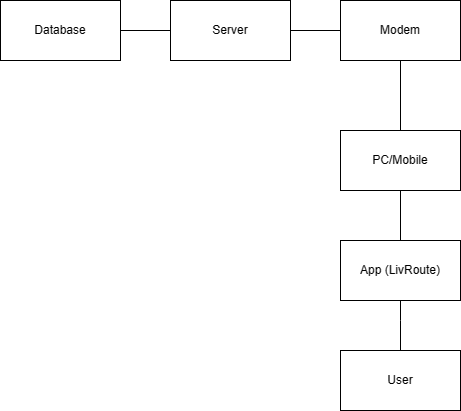

The diagram above was exported from draw.io. Its source (the exported page's mxGraphModel, read from the mxfile embedded in the PNG):
<mxGraphModel dx="1550" dy="1145" grid="1" gridSize="10" guides="1" tooltips="1" connect="1" arrows="1" fold="1" page="1" pageScale="1" pageWidth="850" pageHeight="1100" math="0" shadow="0" extFonts="Permanent Marker^https://fonts.googleapis.com/css?family=Permanent+Marker">
  <root>
    <mxCell id="0" />
    <mxCell id="1" parent="0" />
    <mxCell id="ru3zBncKDVxUVo9gxgYs-7" style="edgeStyle=orthogonalEdgeStyle;rounded=0;orthogonalLoop=1;jettySize=auto;html=1;endArrow=none;endFill=0;" edge="1" parent="1" source="ru3zBncKDVxUVo9gxgYs-1" target="ru3zBncKDVxUVo9gxgYs-2">
      <mxGeometry relative="1" as="geometry" />
    </mxCell>
    <mxCell id="ru3zBncKDVxUVo9gxgYs-1" value="Database" style="rounded=0;whiteSpace=wrap;html=1;" vertex="1" parent="1">
      <mxGeometry x="220" y="220" width="120" height="60" as="geometry" />
    </mxCell>
    <mxCell id="ru3zBncKDVxUVo9gxgYs-8" style="edgeStyle=orthogonalEdgeStyle;rounded=0;orthogonalLoop=1;jettySize=auto;html=1;entryX=0;entryY=0.5;entryDx=0;entryDy=0;endArrow=none;endFill=0;" edge="1" parent="1" source="ru3zBncKDVxUVo9gxgYs-2" target="ru3zBncKDVxUVo9gxgYs-3">
      <mxGeometry relative="1" as="geometry" />
    </mxCell>
    <mxCell id="ru3zBncKDVxUVo9gxgYs-2" value="Server" style="rounded=0;whiteSpace=wrap;html=1;" vertex="1" parent="1">
      <mxGeometry x="390" y="220" width="120" height="60" as="geometry" />
    </mxCell>
    <mxCell id="ru3zBncKDVxUVo9gxgYs-9" style="rounded=0;orthogonalLoop=1;jettySize=auto;html=1;entryX=0.5;entryY=0;entryDx=0;entryDy=0;endArrow=none;endFill=0;" edge="1" parent="1" source="ru3zBncKDVxUVo9gxgYs-3" target="ru3zBncKDVxUVo9gxgYs-4">
      <mxGeometry relative="1" as="geometry" />
    </mxCell>
    <mxCell id="ru3zBncKDVxUVo9gxgYs-3" value="Modem" style="rounded=0;whiteSpace=wrap;html=1;" vertex="1" parent="1">
      <mxGeometry x="560" y="220" width="120" height="60" as="geometry" />
    </mxCell>
    <mxCell id="ru3zBncKDVxUVo9gxgYs-10" style="rounded=0;orthogonalLoop=1;jettySize=auto;html=1;entryX=0.5;entryY=0;entryDx=0;entryDy=0;endArrow=none;endFill=0;" edge="1" parent="1" source="ru3zBncKDVxUVo9gxgYs-4" target="ru3zBncKDVxUVo9gxgYs-5">
      <mxGeometry relative="1" as="geometry" />
    </mxCell>
    <mxCell id="ru3zBncKDVxUVo9gxgYs-4" value="PC/Mobile" style="rounded=0;whiteSpace=wrap;html=1;" vertex="1" parent="1">
      <mxGeometry x="560" y="350" width="120" height="60" as="geometry" />
    </mxCell>
    <mxCell id="ru3zBncKDVxUVo9gxgYs-11" style="edgeStyle=orthogonalEdgeStyle;rounded=0;orthogonalLoop=1;jettySize=auto;html=1;endArrow=none;endFill=0;" edge="1" parent="1" source="ru3zBncKDVxUVo9gxgYs-5" target="ru3zBncKDVxUVo9gxgYs-6">
      <mxGeometry relative="1" as="geometry">
        <Array as="points">
          <mxPoint x="620" y="540" />
          <mxPoint x="620" y="540" />
        </Array>
      </mxGeometry>
    </mxCell>
    <mxCell id="ru3zBncKDVxUVo9gxgYs-5" value="App (LivRoute)" style="rounded=0;whiteSpace=wrap;html=1;" vertex="1" parent="1">
      <mxGeometry x="560" y="460" width="120" height="60" as="geometry" />
    </mxCell>
    <mxCell id="ru3zBncKDVxUVo9gxgYs-6" value="User" style="rounded=0;whiteSpace=wrap;html=1;" vertex="1" parent="1">
      <mxGeometry x="560" y="570" width="120" height="60" as="geometry" />
    </mxCell>
  </root>
</mxGraphModel>